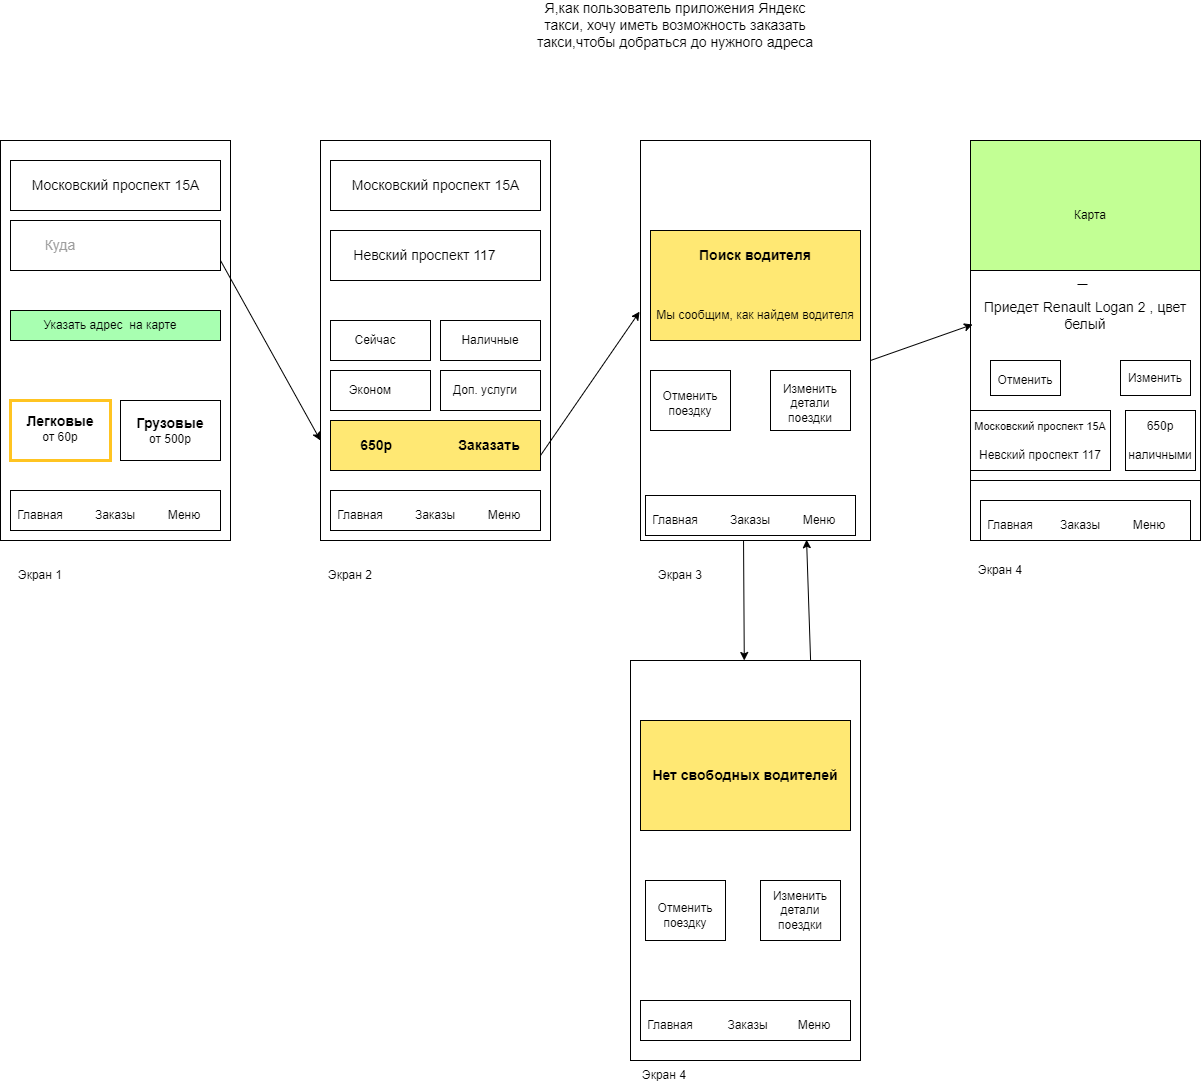

The diagram above was exported from draw.io. Its source (the exported page's mxGraphModel, read from the mxfile embedded in the PNG):
<mxGraphModel dx="2261" dy="767" grid="1" gridSize="10" guides="1" tooltips="1" connect="1" arrows="1" fold="1" page="1" pageScale="1" pageWidth="827" pageHeight="1169" math="0" shadow="0">
  <root>
    <mxCell id="0" />
    <mxCell id="1" parent="0" />
    <mxCell id="sLgaGkZidkyIaNmZ7Aop-1" value="&lt;font style=&quot;font-size: 14px;&quot;&gt;Я,как пользователь приложения Яндекс такси, хочу иметь возможность заказать такси,чтобы добраться до нужного адреса&lt;/font&gt;" style="text;html=1;align=center;verticalAlign=middle;whiteSpace=wrap;rounded=0;" parent="1" vertex="1">
      <mxGeometry x="280" y="40" width="290" height="30" as="geometry" />
    </mxCell>
    <mxCell id="sLgaGkZidkyIaNmZ7Aop-2" value="" style="rounded=0;whiteSpace=wrap;html=1;" parent="1" vertex="1">
      <mxGeometry x="-250" y="170" width="230" height="400" as="geometry" />
    </mxCell>
    <mxCell id="sLgaGkZidkyIaNmZ7Aop-5" value="" style="rounded=0;whiteSpace=wrap;html=1;" parent="1" vertex="1">
      <mxGeometry x="-130" y="430" width="100" height="60" as="geometry" />
    </mxCell>
    <mxCell id="sLgaGkZidkyIaNmZ7Aop-6" value="" style="rounded=0;whiteSpace=wrap;html=1;strokeColor=#FFC421;strokeWidth=3;" parent="1" vertex="1">
      <mxGeometry x="-240" y="430" width="100" height="60" as="geometry" />
    </mxCell>
    <mxCell id="sLgaGkZidkyIaNmZ7Aop-7" value="" style="rounded=0;whiteSpace=wrap;html=1;" parent="1" vertex="1">
      <mxGeometry x="-240" y="190" width="210" height="50" as="geometry" />
    </mxCell>
    <mxCell id="sLgaGkZidkyIaNmZ7Aop-8" value="" style="rounded=0;whiteSpace=wrap;html=1;" parent="1" vertex="1">
      <mxGeometry x="-240" y="250" width="210" height="50" as="geometry" />
    </mxCell>
    <mxCell id="sLgaGkZidkyIaNmZ7Aop-9" value="" style="rounded=0;whiteSpace=wrap;html=1;" parent="1" vertex="1">
      <mxGeometry x="-240" y="520" width="210" height="40" as="geometry" />
    </mxCell>
    <mxCell id="sLgaGkZidkyIaNmZ7Aop-10" value="&lt;font style=&quot;font-size: 14px;&quot;&gt;Московский проспект 15А&lt;/font&gt;" style="text;html=1;align=center;verticalAlign=middle;whiteSpace=wrap;rounded=0;" parent="1" vertex="1">
      <mxGeometry x="-222.5" y="202.5" width="175" height="25" as="geometry" />
    </mxCell>
    <mxCell id="sLgaGkZidkyIaNmZ7Aop-11" value="&lt;font style=&quot;font-size: 14px;&quot;&gt;&lt;b&gt;Легковые&lt;/b&gt;&lt;/font&gt;&lt;div&gt;от 60р&lt;/div&gt;" style="text;html=1;align=center;verticalAlign=middle;whiteSpace=wrap;rounded=0;" parent="1" vertex="1">
      <mxGeometry x="-230" y="440" width="80" height="35" as="geometry" />
    </mxCell>
    <mxCell id="sLgaGkZidkyIaNmZ7Aop-12" value="&lt;font style=&quot;font-size: 14px;&quot;&gt;&lt;b&gt;Грузовые&lt;/b&gt;&lt;/font&gt;&lt;div&gt;&lt;font style=&quot;font-size: 12px;&quot;&gt;от &lt;/font&gt;&lt;font style=&quot;font-size: 12px;&quot;&gt;500р&lt;/font&gt;&lt;/div&gt;" style="text;html=1;align=center;verticalAlign=middle;whiteSpace=wrap;rounded=0;" parent="1" vertex="1">
      <mxGeometry x="-123.75" y="435" width="87.5" height="50" as="geometry" />
    </mxCell>
    <mxCell id="sLgaGkZidkyIaNmZ7Aop-15" value="Главная" style="text;html=1;align=center;verticalAlign=middle;whiteSpace=wrap;rounded=0;" parent="1" vertex="1">
      <mxGeometry x="-240" y="530" width="60" height="30" as="geometry" />
    </mxCell>
    <mxCell id="sLgaGkZidkyIaNmZ7Aop-16" value="Заказы" style="text;html=1;align=center;verticalAlign=middle;whiteSpace=wrap;rounded=0;" parent="1" vertex="1">
      <mxGeometry x="-165" y="530" width="60" height="30" as="geometry" />
    </mxCell>
    <mxCell id="sLgaGkZidkyIaNmZ7Aop-17" value="Меню" style="text;html=1;align=center;verticalAlign=middle;whiteSpace=wrap;rounded=0;" parent="1" vertex="1">
      <mxGeometry x="-96.25" y="530" width="60" height="30" as="geometry" />
    </mxCell>
    <mxCell id="sLgaGkZidkyIaNmZ7Aop-19" value="&lt;font style=&quot;font-size: 14px;&quot; color=&quot;#9e9e9e&quot;&gt;Куда&lt;/font&gt;" style="text;html=1;align=center;verticalAlign=middle;whiteSpace=wrap;rounded=0;" parent="1" vertex="1">
      <mxGeometry x="-220" y="260" width="60" height="30" as="geometry" />
    </mxCell>
    <mxCell id="sLgaGkZidkyIaNmZ7Aop-20" value="" style="rounded=0;whiteSpace=wrap;html=1;fillColor=#A8FFB1;" parent="1" vertex="1">
      <mxGeometry x="-240" y="340" width="210" height="30" as="geometry" />
    </mxCell>
    <mxCell id="sLgaGkZidkyIaNmZ7Aop-21" value="Указать адрес&amp;nbsp; на карте" style="text;html=1;align=center;verticalAlign=middle;whiteSpace=wrap;rounded=0;" parent="1" vertex="1">
      <mxGeometry x="-220" y="340" width="160" height="30" as="geometry" />
    </mxCell>
    <mxCell id="sLgaGkZidkyIaNmZ7Aop-22" value="Экран 1" style="text;html=1;align=center;verticalAlign=middle;whiteSpace=wrap;rounded=0;" parent="1" vertex="1">
      <mxGeometry x="-240" y="590" width="60" height="30" as="geometry" />
    </mxCell>
    <mxCell id="sLgaGkZidkyIaNmZ7Aop-23" value="" style="rounded=0;whiteSpace=wrap;html=1;" parent="1" vertex="1">
      <mxGeometry x="70" y="170" width="230" height="400" as="geometry" />
    </mxCell>
    <mxCell id="sLgaGkZidkyIaNmZ7Aop-24" value="" style="rounded=0;whiteSpace=wrap;html=1;" parent="1" vertex="1">
      <mxGeometry x="80" y="190" width="210" height="50" as="geometry" />
    </mxCell>
    <mxCell id="sLgaGkZidkyIaNmZ7Aop-25" value="&lt;font style=&quot;font-size: 14px;&quot;&gt;Московский проспект 15А&lt;/font&gt;" style="text;html=1;align=center;verticalAlign=middle;whiteSpace=wrap;rounded=0;" parent="1" vertex="1">
      <mxGeometry x="97.5" y="202.5" width="175" height="25" as="geometry" />
    </mxCell>
    <mxCell id="sLgaGkZidkyIaNmZ7Aop-26" value="" style="rounded=0;whiteSpace=wrap;html=1;" parent="1" vertex="1">
      <mxGeometry x="80" y="260" width="210" height="50" as="geometry" />
    </mxCell>
    <mxCell id="sLgaGkZidkyIaNmZ7Aop-27" value="&lt;font style=&quot;font-size: 14px;&quot;&gt;Невский проспект 117&lt;/font&gt;" style="text;html=1;align=center;verticalAlign=middle;whiteSpace=wrap;rounded=0;" parent="1" vertex="1">
      <mxGeometry x="97.5" y="270" width="152.5" height="30" as="geometry" />
    </mxCell>
    <mxCell id="sLgaGkZidkyIaNmZ7Aop-28" value="" style="rounded=0;whiteSpace=wrap;html=1;" parent="1" vertex="1">
      <mxGeometry x="80" y="520" width="210" height="40" as="geometry" />
    </mxCell>
    <mxCell id="sLgaGkZidkyIaNmZ7Aop-29" value="Главная" style="text;html=1;align=center;verticalAlign=middle;whiteSpace=wrap;rounded=0;" parent="1" vertex="1">
      <mxGeometry x="80" y="530" width="60" height="30" as="geometry" />
    </mxCell>
    <mxCell id="sLgaGkZidkyIaNmZ7Aop-30" value="Заказы" style="text;html=1;align=center;verticalAlign=middle;whiteSpace=wrap;rounded=0;" parent="1" vertex="1">
      <mxGeometry x="155" y="530" width="60" height="30" as="geometry" />
    </mxCell>
    <mxCell id="sLgaGkZidkyIaNmZ7Aop-31" value="Меню" style="text;html=1;align=center;verticalAlign=middle;whiteSpace=wrap;rounded=0;" parent="1" vertex="1">
      <mxGeometry x="223.75" y="530" width="60" height="30" as="geometry" />
    </mxCell>
    <mxCell id="sLgaGkZidkyIaNmZ7Aop-32" value="" style="rounded=0;whiteSpace=wrap;html=1;fillColor=#FFE873;" parent="1" vertex="1">
      <mxGeometry x="80" y="450" width="210" height="50" as="geometry" />
    </mxCell>
    <mxCell id="sLgaGkZidkyIaNmZ7Aop-35" value="" style="rounded=0;whiteSpace=wrap;html=1;" parent="1" vertex="1">
      <mxGeometry x="80" y="350" width="100" height="40" as="geometry" />
    </mxCell>
    <mxCell id="sLgaGkZidkyIaNmZ7Aop-36" value="" style="rounded=0;whiteSpace=wrap;html=1;" parent="1" vertex="1">
      <mxGeometry x="80" y="400" width="100" height="40" as="geometry" />
    </mxCell>
    <mxCell id="sLgaGkZidkyIaNmZ7Aop-37" value="" style="rounded=0;whiteSpace=wrap;html=1;" parent="1" vertex="1">
      <mxGeometry x="190" y="400" width="100" height="40" as="geometry" />
    </mxCell>
    <mxCell id="sLgaGkZidkyIaNmZ7Aop-38" value="" style="rounded=0;whiteSpace=wrap;html=1;" parent="1" vertex="1">
      <mxGeometry x="190" y="350" width="100" height="40" as="geometry" />
    </mxCell>
    <mxCell id="sLgaGkZidkyIaNmZ7Aop-39" value="Сейчас" style="text;html=1;align=center;verticalAlign=middle;whiteSpace=wrap;rounded=0;" parent="1" vertex="1">
      <mxGeometry x="95" y="355" width="60" height="30" as="geometry" />
    </mxCell>
    <mxCell id="sLgaGkZidkyIaNmZ7Aop-40" value="Наличные" style="text;html=1;align=center;verticalAlign=middle;whiteSpace=wrap;rounded=0;" parent="1" vertex="1">
      <mxGeometry x="210" y="355" width="60" height="30" as="geometry" />
    </mxCell>
    <mxCell id="sLgaGkZidkyIaNmZ7Aop-41" value="Эконом" style="text;html=1;align=center;verticalAlign=middle;whiteSpace=wrap;rounded=0;" parent="1" vertex="1">
      <mxGeometry x="90" y="405" width="60" height="30" as="geometry" />
    </mxCell>
    <mxCell id="sLgaGkZidkyIaNmZ7Aop-42" value="Доп. услуги" style="text;html=1;align=center;verticalAlign=middle;whiteSpace=wrap;rounded=0;" parent="1" vertex="1">
      <mxGeometry x="200" y="405" width="70" height="30" as="geometry" />
    </mxCell>
    <mxCell id="sLgaGkZidkyIaNmZ7Aop-43" value="&lt;font style=&quot;font-size: 14px;&quot;&gt;&lt;b&gt;650р&amp;nbsp; &amp;nbsp; &amp;nbsp; &amp;nbsp; &amp;nbsp; &amp;nbsp; &amp;nbsp; &amp;nbsp; &amp;nbsp;Заказать&lt;/b&gt;&lt;/font&gt;" style="text;html=1;align=center;verticalAlign=middle;whiteSpace=wrap;rounded=0;" parent="1" vertex="1">
      <mxGeometry x="100" y="460" width="180" height="30" as="geometry" />
    </mxCell>
    <mxCell id="sLgaGkZidkyIaNmZ7Aop-44" value="Экран 2" style="text;html=1;align=center;verticalAlign=middle;whiteSpace=wrap;rounded=0;" parent="1" vertex="1">
      <mxGeometry x="70" y="590" width="60" height="30" as="geometry" />
    </mxCell>
    <mxCell id="sLgaGkZidkyIaNmZ7Aop-45" value="" style="rounded=0;whiteSpace=wrap;html=1;" parent="1" vertex="1">
      <mxGeometry x="390" y="170" width="230" height="400" as="geometry" />
    </mxCell>
    <mxCell id="sLgaGkZidkyIaNmZ7Aop-46" value="" style="rounded=0;whiteSpace=wrap;html=1;fillColor=#FFE873;" parent="1" vertex="1">
      <mxGeometry x="400" y="260" width="210" height="110" as="geometry" />
    </mxCell>
    <mxCell id="sLgaGkZidkyIaNmZ7Aop-47" value="&lt;font style=&quot;font-size: 14px;&quot;&gt;&lt;b&gt;Поиск водителя&lt;/b&gt;&lt;/font&gt;" style="text;html=1;align=center;verticalAlign=middle;whiteSpace=wrap;rounded=0;" parent="1" vertex="1">
      <mxGeometry x="440" y="270" width="130" height="30" as="geometry" />
    </mxCell>
    <mxCell id="sLgaGkZidkyIaNmZ7Aop-48" value="Мы сообщим, как найдем водителя" style="text;html=1;align=center;verticalAlign=middle;whiteSpace=wrap;rounded=0;" parent="1" vertex="1">
      <mxGeometry x="400" y="330" width="210" height="30" as="geometry" />
    </mxCell>
    <mxCell id="sLgaGkZidkyIaNmZ7Aop-50" value="" style="rounded=0;whiteSpace=wrap;html=1;" parent="1" vertex="1">
      <mxGeometry x="400" y="400" width="80" height="60" as="geometry" />
    </mxCell>
    <mxCell id="sLgaGkZidkyIaNmZ7Aop-51" value="" style="rounded=0;whiteSpace=wrap;html=1;" parent="1" vertex="1">
      <mxGeometry x="520" y="400" width="80" height="60" as="geometry" />
    </mxCell>
    <mxCell id="sLgaGkZidkyIaNmZ7Aop-52" value="Отменить поездку" style="text;html=1;align=center;verticalAlign=middle;whiteSpace=wrap;rounded=0;" parent="1" vertex="1">
      <mxGeometry x="405" y="415" width="70" height="35" as="geometry" />
    </mxCell>
    <mxCell id="sLgaGkZidkyIaNmZ7Aop-53" value="Изменить детали поездки" style="text;html=1;align=center;verticalAlign=middle;whiteSpace=wrap;rounded=0;" parent="1" vertex="1">
      <mxGeometry x="520" y="417.5" width="80" height="30" as="geometry" />
    </mxCell>
    <mxCell id="sLgaGkZidkyIaNmZ7Aop-54" value="" style="rounded=0;whiteSpace=wrap;html=1;" parent="1" vertex="1">
      <mxGeometry x="395" y="525" width="210" height="40" as="geometry" />
    </mxCell>
    <mxCell id="sLgaGkZidkyIaNmZ7Aop-55" value="Главная" style="text;html=1;align=center;verticalAlign=middle;whiteSpace=wrap;rounded=0;" parent="1" vertex="1">
      <mxGeometry x="395" y="535" width="60" height="30" as="geometry" />
    </mxCell>
    <mxCell id="sLgaGkZidkyIaNmZ7Aop-56" value="Заказы" style="text;html=1;align=center;verticalAlign=middle;whiteSpace=wrap;rounded=0;" parent="1" vertex="1">
      <mxGeometry x="470" y="535" width="60" height="30" as="geometry" />
    </mxCell>
    <mxCell id="sLgaGkZidkyIaNmZ7Aop-57" value="Меню" style="text;html=1;align=center;verticalAlign=middle;whiteSpace=wrap;rounded=0;" parent="1" vertex="1">
      <mxGeometry x="538.75" y="535" width="60" height="30" as="geometry" />
    </mxCell>
    <mxCell id="sLgaGkZidkyIaNmZ7Aop-58" value="" style="rounded=0;whiteSpace=wrap;html=1;" parent="1" vertex="1">
      <mxGeometry x="720" y="170" width="230" height="400" as="geometry" />
    </mxCell>
    <mxCell id="sLgaGkZidkyIaNmZ7Aop-59" value="" style="rounded=0;whiteSpace=wrap;html=1;" parent="1" vertex="1">
      <mxGeometry x="720" y="290" width="230" height="220" as="geometry" />
    </mxCell>
    <mxCell id="sLgaGkZidkyIaNmZ7Aop-60" value="&lt;font style=&quot;font-size: 14px;&quot;&gt;Приедет Renault Logan 2 , цвет белый&lt;/font&gt;" style="text;html=1;align=center;verticalAlign=middle;whiteSpace=wrap;rounded=0;" parent="1" vertex="1">
      <mxGeometry x="730" y="330" width="210" height="30" as="geometry" />
    </mxCell>
    <mxCell id="sLgaGkZidkyIaNmZ7Aop-61" value="" style="line;strokeWidth=1;fillColor=none;align=left;verticalAlign=middle;spacingTop=-1;spacingLeft=3;spacingRight=3;rotatable=0;labelPosition=right;points=[];portConstraint=eastwest;strokeColor=inherit;" parent="1" vertex="1">
      <mxGeometry x="827" y="310" width="10" height="8" as="geometry" />
    </mxCell>
    <mxCell id="sLgaGkZidkyIaNmZ7Aop-63" value="" style="rounded=0;whiteSpace=wrap;html=1;" parent="1" vertex="1">
      <mxGeometry x="870" y="390" width="70" height="35" as="geometry" />
    </mxCell>
    <mxCell id="sLgaGkZidkyIaNmZ7Aop-64" value="Изменить" style="text;html=1;align=center;verticalAlign=middle;whiteSpace=wrap;rounded=0;" parent="1" vertex="1">
      <mxGeometry x="875" y="392.5" width="60" height="30" as="geometry" />
    </mxCell>
    <mxCell id="sLgaGkZidkyIaNmZ7Aop-66" value="" style="rounded=0;whiteSpace=wrap;html=1;" parent="1" vertex="1">
      <mxGeometry x="740" y="390" width="70" height="35" as="geometry" />
    </mxCell>
    <mxCell id="sLgaGkZidkyIaNmZ7Aop-67" value="Отменить" style="text;html=1;align=center;verticalAlign=middle;whiteSpace=wrap;rounded=0;" parent="1" vertex="1">
      <mxGeometry x="745" y="395" width="60" height="30" as="geometry" />
    </mxCell>
    <mxCell id="sLgaGkZidkyIaNmZ7Aop-69" value="&lt;font style=&quot;font-size: 11px;&quot;&gt;Московский проспект 15А&lt;/font&gt;&lt;div&gt;&lt;font style=&quot;font-size: 11px;&quot;&gt;&lt;br&gt;&lt;/font&gt;&lt;/div&gt;&lt;div&gt;&lt;font style=&quot;&quot;&gt;&lt;font style=&quot;font-size: 12px;&quot;&gt;Невский проспект 117&lt;/font&gt;&lt;br&gt;&lt;/font&gt;&lt;/div&gt;" style="rounded=0;whiteSpace=wrap;html=1;" parent="1" vertex="1">
      <mxGeometry x="720" y="440" width="140" height="60" as="geometry" />
    </mxCell>
    <mxCell id="sLgaGkZidkyIaNmZ7Aop-70" value="" style="rounded=0;whiteSpace=wrap;html=1;" parent="1" vertex="1">
      <mxGeometry x="875" y="440" width="70" height="60" as="geometry" />
    </mxCell>
    <mxCell id="sLgaGkZidkyIaNmZ7Aop-71" value="650р&lt;div&gt;&lt;br&gt;&lt;/div&gt;&lt;div&gt;наличными&lt;/div&gt;" style="text;html=1;align=center;verticalAlign=middle;whiteSpace=wrap;rounded=0;" parent="1" vertex="1">
      <mxGeometry x="880" y="447.5" width="60" height="45" as="geometry" />
    </mxCell>
    <mxCell id="sLgaGkZidkyIaNmZ7Aop-72" value="" style="rounded=0;whiteSpace=wrap;html=1;fillColor=#C2FF94;" parent="1" vertex="1">
      <mxGeometry x="720" y="170" width="230" height="130" as="geometry" />
    </mxCell>
    <mxCell id="sLgaGkZidkyIaNmZ7Aop-73" value="Карта" style="text;html=1;align=center;verticalAlign=middle;whiteSpace=wrap;rounded=0;" parent="1" vertex="1">
      <mxGeometry x="810" y="230" width="60" height="30" as="geometry" />
    </mxCell>
    <mxCell id="sLgaGkZidkyIaNmZ7Aop-74" value="Экран 3" style="text;html=1;align=center;verticalAlign=middle;whiteSpace=wrap;rounded=0;" parent="1" vertex="1">
      <mxGeometry x="400" y="590" width="60" height="30" as="geometry" />
    </mxCell>
    <mxCell id="sLgaGkZidkyIaNmZ7Aop-75" value="Экран 4" style="text;html=1;align=center;verticalAlign=middle;whiteSpace=wrap;rounded=0;" parent="1" vertex="1">
      <mxGeometry x="720" y="585" width="60" height="30" as="geometry" />
    </mxCell>
    <mxCell id="sLgaGkZidkyIaNmZ7Aop-76" value="" style="endArrow=classic;html=1;rounded=0;entryX=0;entryY=0.75;entryDx=0;entryDy=0;" parent="1" target="sLgaGkZidkyIaNmZ7Aop-23" edge="1">
      <mxGeometry width="50" height="50" relative="1" as="geometry">
        <mxPoint x="-30" y="290" as="sourcePoint" />
        <mxPoint x="60" y="460" as="targetPoint" />
      </mxGeometry>
    </mxCell>
    <mxCell id="sLgaGkZidkyIaNmZ7Aop-77" value="" style="endArrow=classic;html=1;rounded=0;entryX=-0.004;entryY=0.428;entryDx=0;entryDy=0;entryPerimeter=0;" parent="1" target="sLgaGkZidkyIaNmZ7Aop-45" edge="1">
      <mxGeometry width="50" height="50" relative="1" as="geometry">
        <mxPoint x="290" y="485" as="sourcePoint" />
        <mxPoint x="340" y="435" as="targetPoint" />
      </mxGeometry>
    </mxCell>
    <mxCell id="sLgaGkZidkyIaNmZ7Aop-78" value="" style="endArrow=classic;html=1;rounded=0;entryX=0.009;entryY=0.291;entryDx=0;entryDy=0;entryPerimeter=0;" parent="1" target="sLgaGkZidkyIaNmZ7Aop-59" edge="1">
      <mxGeometry width="50" height="50" relative="1" as="geometry">
        <mxPoint x="620" y="390" as="sourcePoint" />
        <mxPoint x="710" y="390" as="targetPoint" />
      </mxGeometry>
    </mxCell>
    <mxCell id="eWNm-h0Z3kGhpnCdR8Vn-1" value="" style="rounded=0;whiteSpace=wrap;html=1;" parent="1" vertex="1">
      <mxGeometry x="380" y="690" width="230" height="400" as="geometry" />
    </mxCell>
    <mxCell id="eWNm-h0Z3kGhpnCdR8Vn-2" value="Экран 4" style="text;html=1;align=center;verticalAlign=middle;whiteSpace=wrap;rounded=0;" parent="1" vertex="1">
      <mxGeometry x="384" y="1090" width="60" height="30" as="geometry" />
    </mxCell>
    <mxCell id="eWNm-h0Z3kGhpnCdR8Vn-3" value="&lt;div&gt;&lt;b&gt;&lt;font style=&quot;font-size: 14px;&quot;&gt;Нет свободных водителей&lt;/font&gt;&lt;/b&gt;&lt;/div&gt;" style="rounded=0;whiteSpace=wrap;html=1;fillColor=#FFE873;" parent="1" vertex="1">
      <mxGeometry x="390" y="750" width="210" height="110" as="geometry" />
    </mxCell>
    <mxCell id="eWNm-h0Z3kGhpnCdR8Vn-5" value="" style="rounded=0;whiteSpace=wrap;html=1;" parent="1" vertex="1">
      <mxGeometry x="395" y="910" width="80" height="60" as="geometry" />
    </mxCell>
    <mxCell id="eWNm-h0Z3kGhpnCdR8Vn-6" value="Отменить поездку" style="text;html=1;align=center;verticalAlign=middle;whiteSpace=wrap;rounded=0;" parent="1" vertex="1">
      <mxGeometry x="405" y="930" width="60" height="30" as="geometry" />
    </mxCell>
    <mxCell id="eWNm-h0Z3kGhpnCdR8Vn-7" value="" style="rounded=0;whiteSpace=wrap;html=1;" parent="1" vertex="1">
      <mxGeometry x="510" y="910" width="80" height="60" as="geometry" />
    </mxCell>
    <mxCell id="eWNm-h0Z3kGhpnCdR8Vn-8" value="Изменить детали поездки" style="text;html=1;align=center;verticalAlign=middle;whiteSpace=wrap;rounded=0;" parent="1" vertex="1">
      <mxGeometry x="510" y="925" width="80" height="30" as="geometry" />
    </mxCell>
    <mxCell id="eWNm-h0Z3kGhpnCdR8Vn-9" value="" style="rounded=0;whiteSpace=wrap;html=1;" parent="1" vertex="1">
      <mxGeometry x="390" y="1030" width="210" height="40" as="geometry" />
    </mxCell>
    <mxCell id="eWNm-h0Z3kGhpnCdR8Vn-10" value="Главная" style="text;html=1;align=center;verticalAlign=middle;whiteSpace=wrap;rounded=0;" parent="1" vertex="1">
      <mxGeometry x="390" y="1040" width="60" height="30" as="geometry" />
    </mxCell>
    <mxCell id="eWNm-h0Z3kGhpnCdR8Vn-11" value="Заказы" style="text;html=1;align=center;verticalAlign=middle;whiteSpace=wrap;rounded=0;" parent="1" vertex="1">
      <mxGeometry x="465" y="1040" width="65" height="30" as="geometry" />
    </mxCell>
    <mxCell id="eWNm-h0Z3kGhpnCdR8Vn-12" value="Меню" style="text;html=1;align=center;verticalAlign=middle;whiteSpace=wrap;rounded=0;" parent="1" vertex="1">
      <mxGeometry x="533.75" y="1040" width="60" height="30" as="geometry" />
    </mxCell>
    <mxCell id="eWNm-h0Z3kGhpnCdR8Vn-13" value="" style="endArrow=classic;html=1;rounded=0;exitX=0.448;exitY=1;exitDx=0;exitDy=0;exitPerimeter=0;" parent="1" source="sLgaGkZidkyIaNmZ7Aop-45" target="eWNm-h0Z3kGhpnCdR8Vn-1" edge="1">
      <mxGeometry width="50" height="50" relative="1" as="geometry">
        <mxPoint x="500" y="600" as="sourcePoint" />
        <mxPoint x="570" y="570" as="targetPoint" />
      </mxGeometry>
    </mxCell>
    <mxCell id="eWNm-h0Z3kGhpnCdR8Vn-14" value="" style="endArrow=classic;html=1;rounded=0;entryX=0.722;entryY=0.998;entryDx=0;entryDy=0;entryPerimeter=0;exitX=0.783;exitY=0;exitDx=0;exitDy=0;exitPerimeter=0;" parent="1" source="eWNm-h0Z3kGhpnCdR8Vn-1" target="sLgaGkZidkyIaNmZ7Aop-45" edge="1">
      <mxGeometry width="50" height="50" relative="1" as="geometry">
        <mxPoint x="600" y="630" as="sourcePoint" />
        <mxPoint x="564.25" y="680" as="targetPoint" />
      </mxGeometry>
    </mxCell>
    <mxCell id="zLsMNbuA0c3w8LNDtR_R-1" value="" style="rounded=0;whiteSpace=wrap;html=1;" vertex="1" parent="1">
      <mxGeometry x="730" y="530" width="210" height="40" as="geometry" />
    </mxCell>
    <mxCell id="zLsMNbuA0c3w8LNDtR_R-2" value="Главная" style="text;html=1;align=center;verticalAlign=middle;whiteSpace=wrap;rounded=0;" vertex="1" parent="1">
      <mxGeometry x="730" y="540" width="60" height="30" as="geometry" />
    </mxCell>
    <mxCell id="zLsMNbuA0c3w8LNDtR_R-3" value="Заказы" style="text;html=1;align=center;verticalAlign=middle;whiteSpace=wrap;rounded=0;" vertex="1" parent="1">
      <mxGeometry x="800" y="540" width="60" height="30" as="geometry" />
    </mxCell>
    <mxCell id="zLsMNbuA0c3w8LNDtR_R-4" value="Меню" style="text;html=1;align=center;verticalAlign=middle;whiteSpace=wrap;rounded=0;" vertex="1" parent="1">
      <mxGeometry x="868.75" y="540" width="60" height="30" as="geometry" />
    </mxCell>
    <mxCell id="zLsMNbuA0c3w8LNDtR_R-5" style="edgeStyle=orthogonalEdgeStyle;rounded=0;orthogonalLoop=1;jettySize=auto;html=1;exitX=0.5;exitY=1;exitDx=0;exitDy=0;" edge="1" parent="1" source="sLgaGkZidkyIaNmZ7Aop-72" target="sLgaGkZidkyIaNmZ7Aop-72">
      <mxGeometry relative="1" as="geometry" />
    </mxCell>
  </root>
</mxGraphModel>